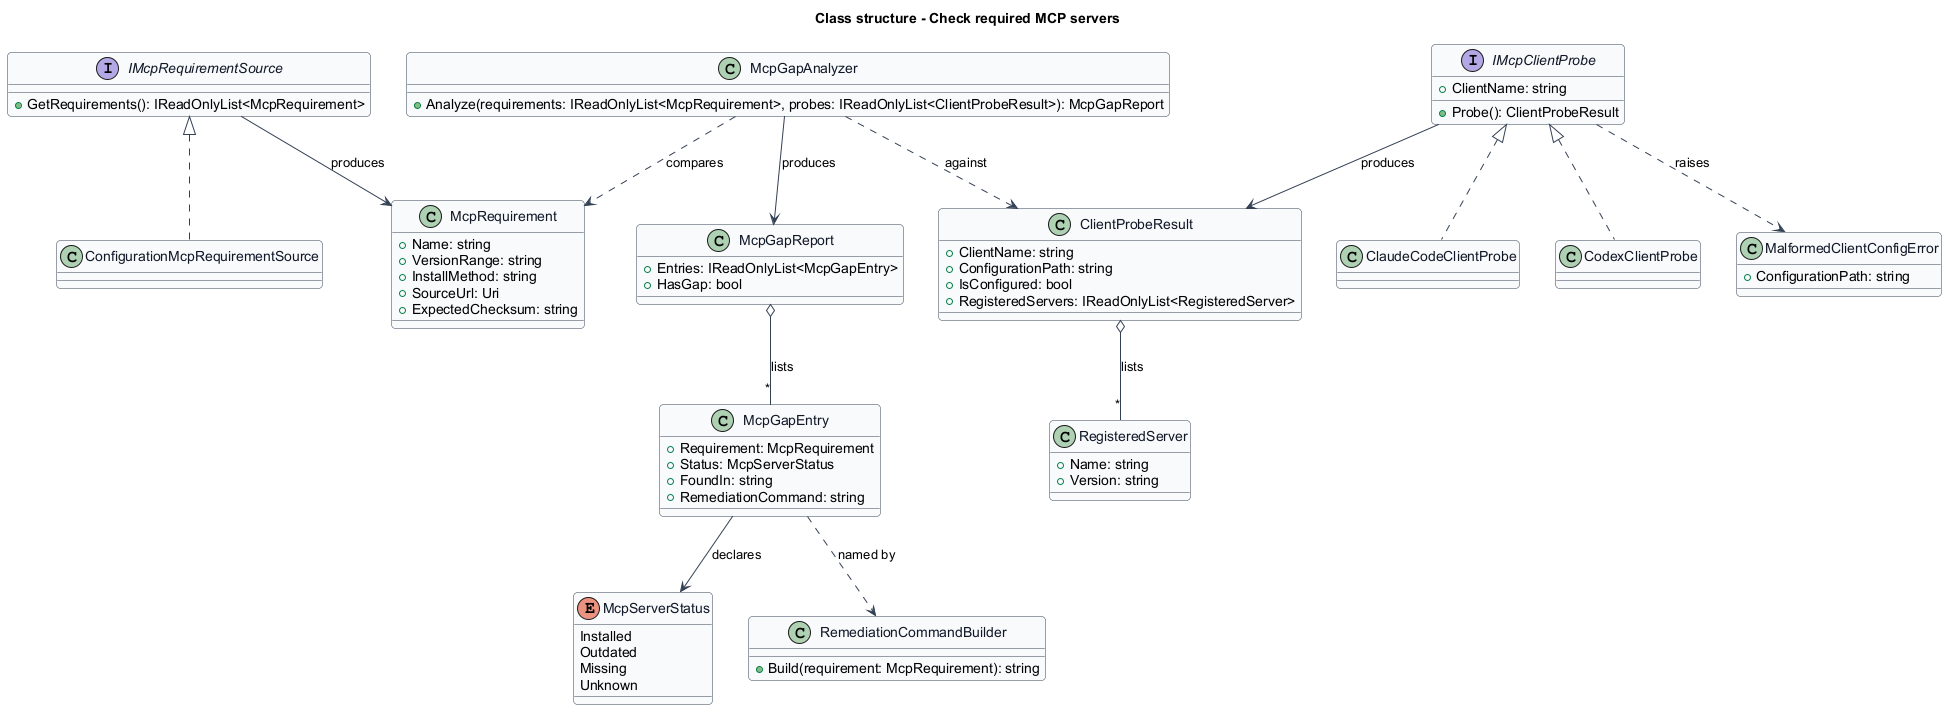

The diagram above was rendered by PlantUML. Its source (embedded in the PNG):
@startuml
' --- shared skin header ---
skinparam backgroundColor #FFFFFF
skinparam shadowing false
skinparam roundcorner 8
skinparam defaultFontName Arial
skinparam ArrowColor #344054
skinparam class {
  BorderColor #344054
  FontColor #101828
  BackgroundColor #F9FAFB
}
' --------------------------
title Class structure - Check required MCP servers

class McpRequirement {
  +Name: string
  +VersionRange: string
  +InstallMethod: string
  +SourceUrl: Uri
  +ExpectedChecksum: string
}

interface IMcpRequirementSource {
  +GetRequirements(): IReadOnlyList<McpRequirement>
}
class ConfigurationMcpRequirementSource

interface IMcpClientProbe {
  +ClientName: string
  +Probe(): ClientProbeResult
}
class ClaudeCodeClientProbe
class CodexClientProbe

class ClientProbeResult {
  +ClientName: string
  +ConfigurationPath: string
  +IsConfigured: bool
  +RegisteredServers: IReadOnlyList<RegisteredServer>
}

class RegisteredServer {
  +Name: string
  +Version: string
}

class McpGapAnalyzer {
  +Analyze(requirements: IReadOnlyList<McpRequirement>, probes: IReadOnlyList<ClientProbeResult>): McpGapReport
}

class McpGapReport {
  +Entries: IReadOnlyList<McpGapEntry>
  +HasGap: bool
}

class McpGapEntry {
  +Requirement: McpRequirement
  +Status: McpServerStatus
  +FoundIn: string
  +RemediationCommand: string
}

enum McpServerStatus {
  Installed
  Outdated
  Missing
  Unknown
}

class RemediationCommandBuilder {
  +Build(requirement: McpRequirement): string
}

class MalformedClientConfigError {
  +ConfigurationPath: string
}

IMcpRequirementSource <|.. ConfigurationMcpRequirementSource
IMcpClientProbe <|.. ClaudeCodeClientProbe
IMcpClientProbe <|.. CodexClientProbe
IMcpRequirementSource --> McpRequirement : produces
IMcpClientProbe --> ClientProbeResult : produces
IMcpClientProbe ..> MalformedClientConfigError : raises
ClientProbeResult o-- "*" RegisteredServer : lists
McpGapAnalyzer ..> McpRequirement : compares
McpGapAnalyzer ..> ClientProbeResult : against
McpGapAnalyzer --> McpGapReport : produces
McpGapReport o-- "*" McpGapEntry : lists
McpGapEntry --> McpServerStatus : declares
McpGapEntry ..> RemediationCommandBuilder : named by
@enduml